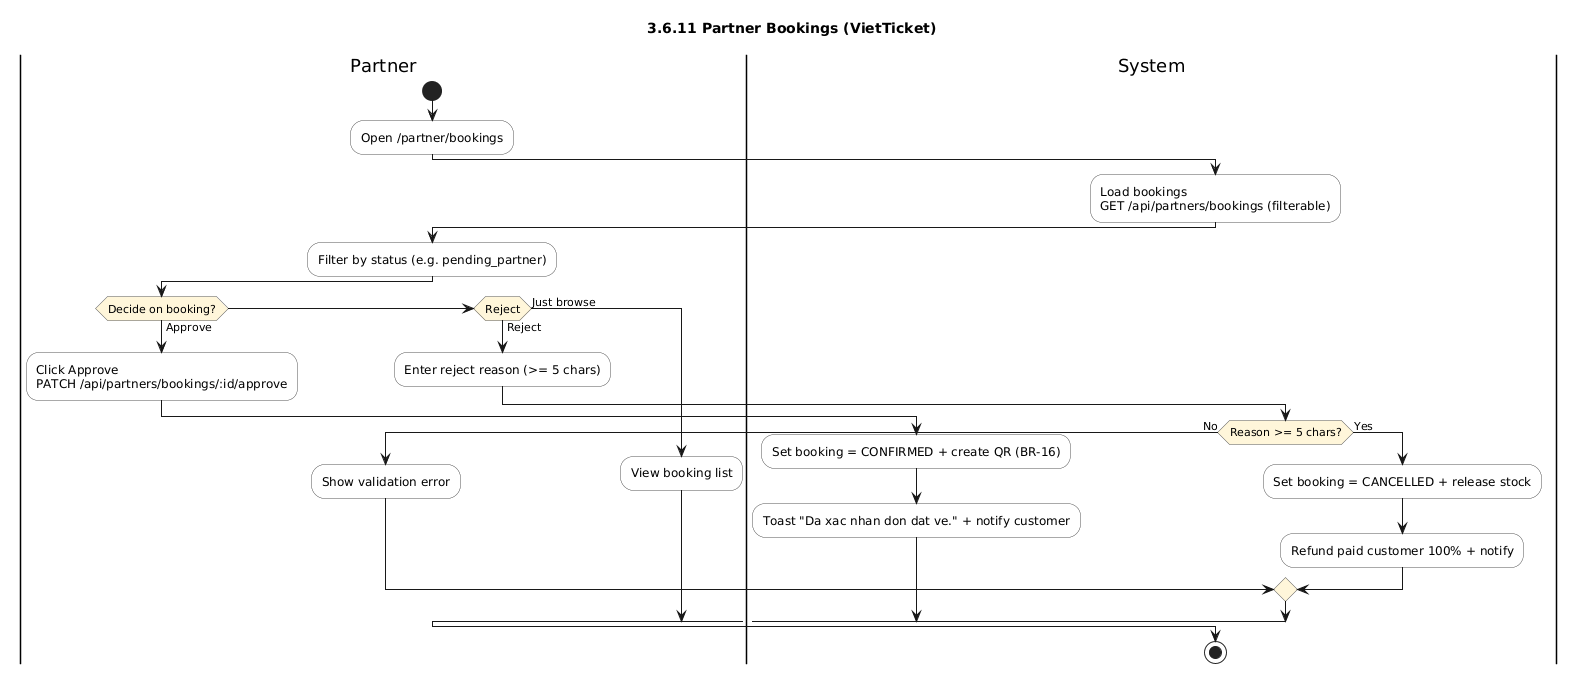

The diagram above was rendered by PlantUML. Its source (embedded in the PNG):
@startuml
title 3.6.11 Partner Bookings (VietTicket)
skinparam shadowing false
skinparam defaultFontName Arial
skinparam ActivityBackgroundColor #FDFDFD
skinparam ActivityBorderColor #555555
skinparam ActivityDiamondBackgroundColor #FFF6DA

|Partner|
start
:Open /partner/bookings;
|System|
:Load bookings\nGET /api/partners/bookings (filterable);
|Partner|
:Filter by status (e.g. pending_partner);
if (Decide on booking?) then (Approve)
  :Click Approve\nPATCH /api/partners/bookings/:id/approve;
  |System|
  :Set booking = CONFIRMED + create QR (BR-16);
  :Toast "Da xac nhan don dat ve." + notify customer;
elseif (Reject) then (Reject)
  |Partner|
  :Enter reject reason (>= 5 chars);
  |System|
  if (Reason >= 5 chars?) then (No)
    |Partner|
    :Show validation error;
  else (Yes)
    |System|
    :Set booking = CANCELLED + release stock;
    :Refund paid customer 100% + notify;
  endif
else (Just browse)
  |Partner|
  :View booking list;
endif
|System|
stop
@enduml